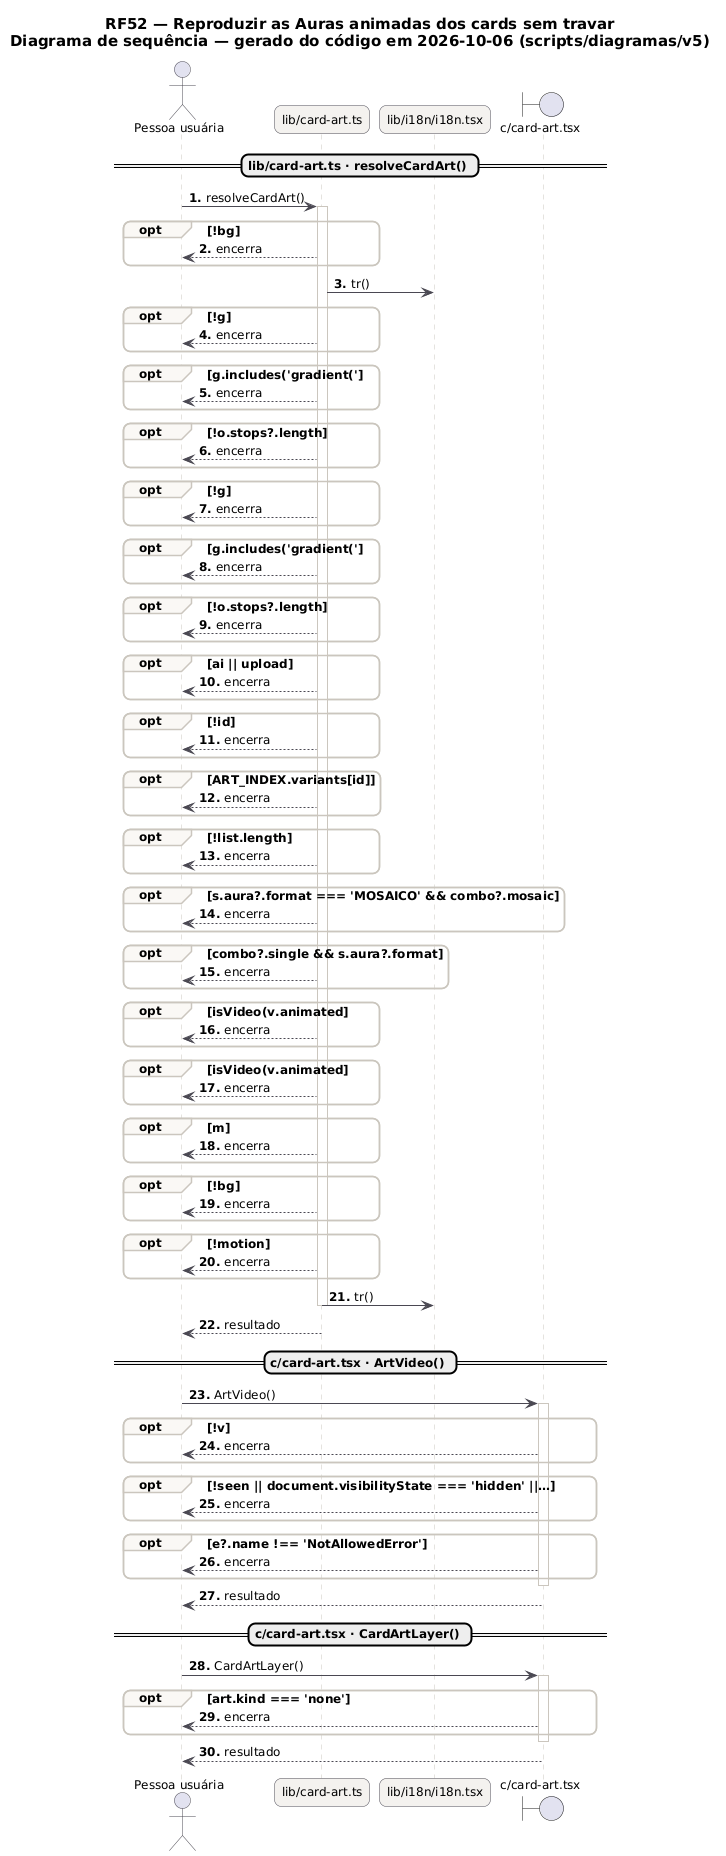

The diagram above was rendered by PlantUML. Its source (embedded in the PNG):
@startuml RF52_Sequencia
skinparam backgroundColor #FFFFFF
skinparam shadowing false
skinparam defaultFontName "DejaVu Sans"
skinparam defaultFontSize 12
skinparam titleFontSize 15
skinparam roundcorner 14
skinparam ArrowColor #52606D
skinparam note {
  BackgroundColor #FFFDEB
  BorderColor #D8CE78
  FontColor #554F24
}
skinparam sequence {
  ArrowColor #4A4852
  LifeLineBorderColor #CBC6BE
  ParticipantBackgroundColor #F4F2EF
  ParticipantBorderColor #4A4852
  ActorBorderColor #4A4852
  GroupBorderColor #CBC6BE
  GroupBackgroundColor #FAF8F5
}
autonumber "<b>0."
title RF52 — Reproduzir as Auras animadas dos cards sem travar\nDiagrama de sequência — gerado do código em 2026-10-06 (scripts/diagramas/v5)

actor "Pessoa usuária" as U
participant "lib/card-art.ts" as lib_card_art_ts
participant "lib/i18n/i18n.tsx" as lib_i18n_i18n_tsx
boundary "c/card-art.tsx" as c_card_art_tsx
== lib/card-art.ts · resolveCardArt() ==
U -> lib_card_art_ts : resolveCardArt()
activate lib_card_art_ts
opt !bg
lib_card_art_ts --> U : encerra
end
lib_card_art_ts -> lib_i18n_i18n_tsx : tr()
opt !g
lib_card_art_ts --> U : encerra
end
opt g.includes('gradient('
lib_card_art_ts --> U : encerra
end
opt !o.stops?.length
lib_card_art_ts --> U : encerra
end
opt !g
lib_card_art_ts --> U : encerra
end
opt g.includes('gradient('
lib_card_art_ts --> U : encerra
end
opt !o.stops?.length
lib_card_art_ts --> U : encerra
end
opt ai || upload
lib_card_art_ts --> U : encerra
end
opt !id
lib_card_art_ts --> U : encerra
end
opt ART_INDEX.variants[id]
lib_card_art_ts --> U : encerra
end
opt !list.length
lib_card_art_ts --> U : encerra
end
opt s.aura?.format === 'MOSAICO' && combo?.mosaic
lib_card_art_ts --> U : encerra
end
opt combo?.single && s.aura?.format
lib_card_art_ts --> U : encerra
end
opt isVideo(v.animated
lib_card_art_ts --> U : encerra
end
opt isVideo(v.animated
lib_card_art_ts --> U : encerra
end
opt m
lib_card_art_ts --> U : encerra
end
opt !bg
lib_card_art_ts --> U : encerra
end
opt !motion
lib_card_art_ts --> U : encerra
end
lib_card_art_ts -> lib_i18n_i18n_tsx : tr()
deactivate lib_card_art_ts
lib_card_art_ts --> U : resultado
== c/card-art.tsx · ArtVideo() ==
U -> c_card_art_tsx : ArtVideo()
activate c_card_art_tsx
opt !v
c_card_art_tsx --> U : encerra
end
opt !seen || document.visibilityState === 'hidden' ||…
c_card_art_tsx --> U : encerra
end
opt e?.name !== 'NotAllowedError'
c_card_art_tsx --> U : encerra
end
deactivate c_card_art_tsx
c_card_art_tsx --> U : resultado
== c/card-art.tsx · CardArtLayer() ==
U -> c_card_art_tsx : CardArtLayer()
activate c_card_art_tsx
opt art.kind === 'none'
c_card_art_tsx --> U : encerra
end
deactivate c_card_art_tsx
c_card_art_tsx --> U : resultado
@enduml